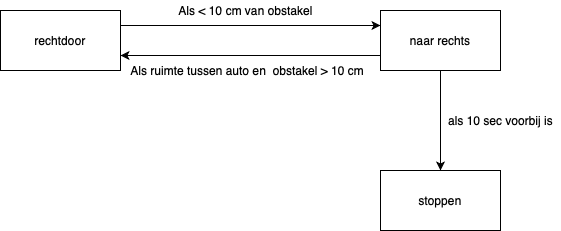

The diagram above was exported from draw.io. Its source (the exported page's mxGraphModel, read from the mxfile embedded in the PNG):
<mxGraphModel dx="830" dy="702" grid="1" gridSize="10" guides="1" tooltips="1" connect="1" arrows="1" fold="1" page="1" pageScale="1" pageWidth="827" pageHeight="1169" math="0" shadow="0">
  <root>
    <mxCell id="0" />
    <mxCell id="1" parent="0" />
    <mxCell id="6wT2Pqp5o38_IRdoS1_y-1" value="rechtdoor" style="rounded=0;whiteSpace=wrap;html=1;" vertex="1" parent="1">
      <mxGeometry x="100" y="210" width="120" height="60" as="geometry" />
    </mxCell>
    <mxCell id="6wT2Pqp5o38_IRdoS1_y-2" value="" style="endArrow=classic;html=1;rounded=0;exitX=1;exitY=0.25;exitDx=0;exitDy=0;entryX=0;entryY=0.25;entryDx=0;entryDy=0;" edge="1" parent="1" source="6wT2Pqp5o38_IRdoS1_y-1" target="6wT2Pqp5o38_IRdoS1_y-3">
      <mxGeometry width="50" height="50" relative="1" as="geometry">
        <mxPoint x="410" y="450" as="sourcePoint" />
        <mxPoint x="500" y="240" as="targetPoint" />
      </mxGeometry>
    </mxCell>
    <mxCell id="6wT2Pqp5o38_IRdoS1_y-3" value="naar rechts" style="rounded=0;whiteSpace=wrap;html=1;" vertex="1" parent="1">
      <mxGeometry x="480" y="210" width="120" height="60" as="geometry" />
    </mxCell>
    <mxCell id="6wT2Pqp5o38_IRdoS1_y-4" value="stoppen" style="rounded=0;whiteSpace=wrap;html=1;" vertex="1" parent="1">
      <mxGeometry x="480" y="370" width="120" height="60" as="geometry" />
    </mxCell>
    <mxCell id="6wT2Pqp5o38_IRdoS1_y-5" value="" style="endArrow=classic;html=1;rounded=0;exitX=0.5;exitY=1;exitDx=0;exitDy=0;entryX=0.5;entryY=0;entryDx=0;entryDy=0;" edge="1" parent="1" source="6wT2Pqp5o38_IRdoS1_y-3" target="6wT2Pqp5o38_IRdoS1_y-4">
      <mxGeometry width="50" height="50" relative="1" as="geometry">
        <mxPoint x="410" y="450" as="sourcePoint" />
        <mxPoint x="460" y="400" as="targetPoint" />
      </mxGeometry>
    </mxCell>
    <mxCell id="6wT2Pqp5o38_IRdoS1_y-6" value="als 10 sec voorbij is" style="text;html=1;align=center;verticalAlign=middle;resizable=0;points=[];autosize=1;strokeColor=none;fillColor=none;" vertex="1" parent="1">
      <mxGeometry x="540" y="310" width="120" height="20" as="geometry" />
    </mxCell>
    <mxCell id="6wT2Pqp5o38_IRdoS1_y-7" value="" style="endArrow=classic;html=1;rounded=0;exitX=0;exitY=0.75;exitDx=0;exitDy=0;entryX=1;entryY=0.75;entryDx=0;entryDy=0;" edge="1" parent="1" source="6wT2Pqp5o38_IRdoS1_y-3" target="6wT2Pqp5o38_IRdoS1_y-1">
      <mxGeometry width="50" height="50" relative="1" as="geometry">
        <mxPoint x="410" y="450" as="sourcePoint" />
        <mxPoint x="460" y="400" as="targetPoint" />
      </mxGeometry>
    </mxCell>
    <mxCell id="6wT2Pqp5o38_IRdoS1_y-8" value="Als &amp;lt; 10 cm van obstakel" style="text;html=1;align=center;verticalAlign=middle;resizable=0;points=[];autosize=1;strokeColor=none;fillColor=none;" vertex="1" parent="1">
      <mxGeometry x="270" y="200" width="150" height="20" as="geometry" />
    </mxCell>
    <mxCell id="6wT2Pqp5o38_IRdoS1_y-9" value="&amp;nbsp;Als ruimte tussen auto en &amp;nbsp;obstakel &amp;gt; 10 cm" style="text;html=1;align=center;verticalAlign=middle;resizable=0;points=[];autosize=1;strokeColor=none;fillColor=none;" vertex="1" parent="1">
      <mxGeometry x="220" y="260" width="250" height="20" as="geometry" />
    </mxCell>
  </root>
</mxGraphModel>